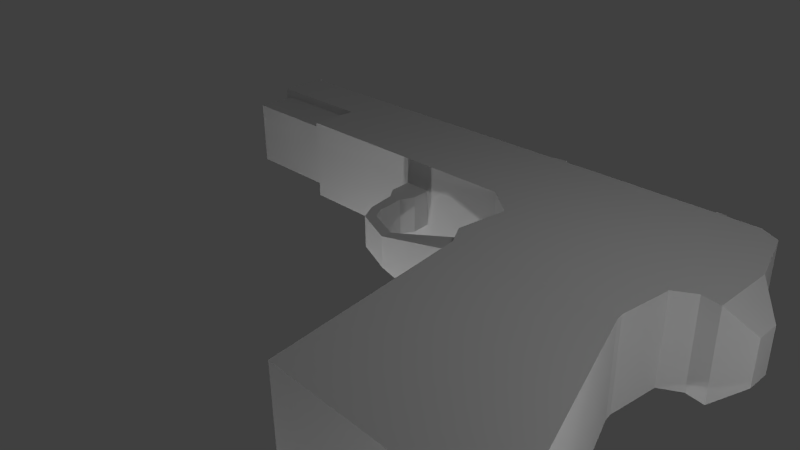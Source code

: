# Source: Radom_Vis.blend  (saved by Blender 2.71.0; exported with 4.5.12 LTS)
import bpy
from mathutils import Matrix  # noqa: F401  (used for matrix-valued properties, if any)

bpy.ops.wm.read_factory_settings(use_empty=True)
scene = bpy.context.scene
scene.name = 'Scene'

# ---- collections
col_collection_1 = bpy.data.collections.new('Collection 1'); scene.collection.children.link(col_collection_1)

# ---- materials (node trees are filled in below, after node groups)
mat_material = bpy.data.materials.new('Material')
mat_material.alpha_threshold = 0.0
mat_material.use_transparent_shadow = False
mat_material.roughness = 0.5
mat_material.line_color = (0.0, 0.0, 0.0, 1.0)

# ---- material node trees

# ---- world
world_world = bpy.data.worlds.new('World'); scene.world = world_world
world_world.color = (0.05088, 0.05088, 0.05088)
world_world.use_sun_shadow = False
world_world.sun_shadow_jitter_overblur = 0.0
world_world.cycles.sampling_method = 'MANUAL'
world_world.cycles.sample_map_resolution = 256

# ---- cameras
cam_camera = bpy.data.cameras.new('Camera')
cam_camera.clip_end = 100.0
cam_camera.lens = 35.0
cam_camera.sensor_width = 32.0
cam_camera.sensor_height = 18.0
cam_camera.ortho_scale = 7.314
cam_camera.dof.focus_distance = 0.0
cam_camera.dof.aperture_fstop = 128.0

# ---- lights
light_lamp_006 = bpy.data.lights.new('Lamp.006', 'POINT')
light_lamp_006.transmission_factor = 0.0
light_lamp_006.cutoff_distance = 30.0
light_lamp_006.energy = 100.0
light_lamp_006.shadow_buffer_clip_start = 1.001
light_lamp_006.shadow_soft_size = 0.1
light_lamp_006.shadow_maximum_resolution = 0.006
light_lamp_006.use_absolute_resolution = True
light_lamp_006.cycles.use_multiple_importance_sampling = False
light_lamp_005 = bpy.data.lights.new('Lamp.005', 'POINT')
light_lamp_005.transmission_factor = 0.0
light_lamp_005.cutoff_distance = 30.0
light_lamp_005.energy = 100.0
light_lamp_005.shadow_buffer_clip_start = 1.001
light_lamp_005.shadow_soft_size = 0.1
light_lamp_005.shadow_maximum_resolution = 0.006
light_lamp_005.use_absolute_resolution = True
light_lamp_005.cycles.use_multiple_importance_sampling = False
light_lamp_004 = bpy.data.lights.new('Lamp.004', 'POINT')
light_lamp_004.transmission_factor = 0.0
light_lamp_004.cutoff_distance = 30.0
light_lamp_004.energy = 100.0
light_lamp_004.shadow_buffer_clip_start = 1.001
light_lamp_004.shadow_soft_size = 0.1
light_lamp_004.shadow_maximum_resolution = 0.006
light_lamp_004.use_absolute_resolution = True
light_lamp_004.cycles.use_multiple_importance_sampling = False
light_lamp_003 = bpy.data.lights.new('Lamp.003', 'POINT')
light_lamp_003.transmission_factor = 0.0
light_lamp_003.cutoff_distance = 30.0
light_lamp_003.energy = 100.0
light_lamp_003.shadow_buffer_clip_start = 1.001
light_lamp_003.shadow_soft_size = 0.1
light_lamp_003.shadow_maximum_resolution = 0.006
light_lamp_003.use_absolute_resolution = True
light_lamp_003.cycles.use_multiple_importance_sampling = False
light_lamp_002 = bpy.data.lights.new('Lamp.002', 'POINT')
light_lamp_002.transmission_factor = 0.0
light_lamp_002.cutoff_distance = 30.0
light_lamp_002.energy = 100.0
light_lamp_002.shadow_buffer_clip_start = 1.001
light_lamp_002.shadow_soft_size = 0.1
light_lamp_002.shadow_maximum_resolution = 0.006
light_lamp_002.use_absolute_resolution = True
light_lamp_002.cycles.use_multiple_importance_sampling = False
light_lamp_001 = bpy.data.lights.new('Lamp.001', 'POINT')
light_lamp_001.transmission_factor = 0.0
light_lamp_001.cutoff_distance = 30.0
light_lamp_001.energy = 100.0
light_lamp_001.shadow_buffer_clip_start = 1.001
light_lamp_001.shadow_soft_size = 0.1
light_lamp_001.shadow_maximum_resolution = 0.006
light_lamp_001.use_absolute_resolution = True
light_lamp_001.cycles.use_multiple_importance_sampling = False
light_lamp = bpy.data.lights.new('Lamp', 'POINT')
light_lamp.transmission_factor = 0.0
light_lamp.cutoff_distance = 30.0
light_lamp.energy = 100.0
light_lamp.shadow_buffer_clip_start = 1.001
light_lamp.shadow_soft_size = 0.1
light_lamp.shadow_maximum_resolution = 0.006
light_lamp.use_absolute_resolution = True
light_lamp.cycles.use_multiple_importance_sampling = False

# ---- meshes
me_cube = bpy.data.meshes.new('Cube')
me_cube.from_pydata([(3.887, 1.065, -0.8268), (3.887, -0.8734, -0.8268), (-1.053, -0.8734, -0.8268), (-1.053, 1.065, -0.8268), (3.887, 1.065, 0.8268), (3.887, -0.8734, 0.8268), (-1.053, -0.8734, 0.8268), (-1.053, 1.065, 0.8268), (4.481, 1.071, -0.8268), (4.481, -1.339, -0.8268), (4.481, 1.071, 0.8268), (4.481, -1.339, 0.8268), (7.717, 1.04, -0.8268), (7.717, -1.653, -0.8268), (7.717, 1.04, 0.8268), (7.717, -1.653, 0.8268), (8.081, 0.8342, -0.8268), (8.081, -1.447, -0.8268), (8.081, 0.8342, 0.8268), (8.081, -1.447, 0.8268), (8.426, -0.2996, -0.8268), (8.426, -1.501, -0.8268), (8.426, -0.2996, 0.8268), (8.426, -1.501, 0.8268), (8.904, -0.7922, -0.4134), (8.904, -1.238, -0.4134), (8.904, -0.7922, 0.4134), (8.904, -1.238, 0.4134), (4.385, -2.325, -0.8268), (4.385, -2.325, 0.8268), (7.621, -2.639, -0.8268), (7.621, -2.639, 0.8268), (4.625, -2.715, -0.8268), (4.625, -2.715, 0.8268), (7.647, -2.782, -0.8268), (7.647, -2.782, 0.8268), (5.442, -6.738, -1.016), (5.442, -6.738, 1.016), (9.157, -6.821, -1.016), (9.157, -6.821, 1.016), (4.385, -2.325, -0.7148), (4.625, -2.715, -0.7148), (4.385, -2.325, 0.658), (4.625, -2.715, 0.658), (2.949, -2.47, -0.332), (2.94, -2.672, -0.332), (2.949, -2.47, 0.2751), (2.94, -2.672, 0.2751), (2.289, -2.21, -0.332), (2.151, -2.358, -0.332), (2.289, -2.21, 0.2751), (2.151, -2.358, 0.2751), (2.155, -1.99, -0.332), (1.954, -2.013, -0.332), (2.155, -1.99, 0.2751), (1.954, -2.013, 0.2751), (2.153, -1.508, -0.3803), (1.92, -1.534, -0.3803), (2.153, -1.508, 0.3234), (1.92, -1.534, 0.3234), (2.274, -1.249, -0.3809), (1.745, -1.309, -0.3809), (2.274, -1.249, 0.324), (1.745, -1.309, 0.324), (2.219, -0.754, -0.3809), (1.69, -0.8133, -0.3809), (2.219, -0.754, 0.324), (1.69, -0.8133, 0.324), (-1.053, 0.09575, -0.8268), (-1.053, 0.09575, 0.8268), (-3.377, 1.065, -0.8268), (-3.377, 1.065, 0.8268), (-3.377, 0.09575, -0.8268), (-3.377, 0.09575, 0.8268), (-1.053, -0.7177, -0.654), (-1.053, -0.7177, 0.654), (-1.053, 0.2238, -0.654), (-1.053, 0.2238, 0.654), (-3.214, -0.7177, -0.654), (-3.214, -0.7177, 0.654), (-3.214, 0.2238, -0.654), (-3.214, 0.2238, 0.654), (3.887, 1.134, -0.8268), (-2.675, 1.134, -0.319), (3.887, 1.134, 0.8268), (-2.675, 1.134, 0.319), (-3.377, 1.134, -0.8268), (-3.377, 1.134, 0.8268), (-3.18, 1.134, 0.319), (-3.18, 1.134, -0.319), (-2.678, 1.188, -0.319), (-2.678, 1.188, 0.319), (-3.177, 1.266, 0.319), (-3.177, 1.266, -0.319), (6.625, 1.053, 0.8268), (6.625, 1.053, -0.8268), (6.957, 1.05, -0.8268), (6.957, 1.05, 0.8268), (6.625, 1.053, 0.6253), (6.625, 1.053, -0.6253), (6.957, 1.05, -0.6253), (6.957, 1.05, 0.6253), (6.625, 1.053, 0.3126), (6.957, 1.05, 0.3126), (6.625, 1.053, -0.3126), (6.957, 1.05, -0.3126), (6.739, 1.492, 0.6253), (6.739, 1.492, -0.6253), (6.912, 1.49, -0.6253), (6.912, 1.49, 0.6253), (6.739, 1.492, 0.3126), (6.912, 1.49, 0.3126), (6.739, 1.492, -0.3126), (6.912, 1.49, -0.3126), (6.626, 1.159, 0.3126), (6.958, 1.155, 0.3126), (6.626, 1.159, -0.3126), (6.958, 1.155, -0.3126)], [], [(1, 2, 68), (6, 5, 69), (4, 5, 11), (5, 6, 2), (68, 76, 77), (87, 71, 88), (15, 14, 97), (1, 9, 11), (0, 4, 10), (0, 8, 9), (15, 19, 18), (9, 13, 30), (96, 12, 13), (18, 19, 23), (15, 13, 17), (14, 18, 16), (12, 16, 17), (22, 23, 27), (17, 21, 23), (16, 18, 22), (16, 20, 21), (24, 26, 27), (21, 25, 27), (20, 22, 26), (20, 24, 25), (28, 30, 34), (11, 29, 31), (15, 31, 30), (9, 28, 40), (32, 34, 38), (29, 33, 35), (31, 35, 34), (40, 28, 32), (37, 36, 38), (33, 37, 39), (34, 35, 39), (41, 32, 36), (43, 42, 46), (29, 42, 43), (46, 50, 51), (43, 47, 45), (42, 40, 44), (41, 45, 44), (50, 54, 55), (47, 51, 49), (44, 48, 50), (44, 45, 49), (55, 54, 58), (51, 55, 53), (48, 52, 54), (48, 49, 53), (58, 62, 63), (55, 59, 57), (52, 56, 58), (53, 57, 56), (63, 62, 66), (57, 59, 63), (56, 60, 62), (57, 61, 60), (64, 65, 67), (63, 67, 65), (60, 64, 66), (60, 61, 65), (69, 73, 72), (73, 71, 70), (7, 71, 73), (70, 86, 89), (68, 72, 70), (76, 80, 81), (6, 69, 77), (2, 74, 76), (6, 75, 74), (79, 81, 80), (77, 81, 79), (74, 78, 80), (75, 79, 78), (84, 82, 83), (88, 92, 93), (71, 87, 86), (4, 84, 85), (0, 82, 84), (0, 3, 83), (89, 86, 87), (90, 93, 92), (83, 89, 93), (85, 91, 92), (85, 83, 90), (97, 101, 98), (95, 99, 100), (101, 103, 111), (104, 116, 117), (102, 98, 106), (101, 97, 14), (99, 102, 104), (103, 100, 105), (8, 10, 102), (110, 106, 109), (107, 112, 113), (104, 105, 113), (102, 110, 111), (100, 108, 113), (98, 101, 109), (99, 107, 108), (104, 112, 107), (114, 115, 117), (105, 117, 115), (102, 114, 116), (102, 103, 115), (1, 68, 0), (7, 69, 4), (10, 4, 11), (68, 3, 0), (69, 5, 4), (1, 5, 2), (69, 68, 77), (7, 85, 71), (94, 10, 11), (8, 0, 10), (71, 85, 88), (94, 15, 97), (5, 1, 11), (94, 11, 15), (1, 0, 9), (14, 15, 18), (28, 9, 30), (95, 96, 13), (19, 15, 17), (22, 18, 23), (9, 8, 95), (9, 95, 13), (12, 14, 16), (13, 12, 17), (26, 22, 27), (19, 17, 23), (20, 16, 22), (17, 16, 21), (25, 24, 27), (23, 21, 27), (24, 20, 26), (21, 20, 25), (32, 28, 34), (15, 11, 31), (13, 15, 30), (9, 42, 11), (36, 32, 38), (31, 29, 35), (42, 29, 11), (9, 40, 42), (30, 31, 34), (41, 40, 32), (39, 37, 38), (35, 33, 39), (38, 34, 39), (37, 33, 43), (47, 43, 46), (36, 37, 43), (43, 41, 36), (33, 29, 43), (47, 46, 51), (41, 43, 45), (46, 42, 44), (40, 41, 44), (51, 50, 55), (45, 47, 49), (46, 44, 50), (48, 44, 49), (59, 55, 58), (49, 51, 53), (50, 48, 54), (52, 48, 53), (59, 58, 63), (53, 55, 57), (54, 52, 58), (52, 53, 56), (67, 63, 66), (61, 57, 63), (58, 56, 62), (56, 57, 60), (66, 64, 67), (61, 63, 65), (62, 60, 66), (64, 60, 65), (68, 69, 72), (72, 73, 70), (69, 7, 73), (83, 3, 70), (3, 68, 70), (70, 89, 83), (77, 76, 81), (75, 6, 77), (68, 2, 76), (2, 6, 74), (78, 79, 80), (75, 77, 79), (76, 74, 80), (74, 75, 78), (85, 84, 83), (89, 88, 93), (70, 71, 86), (7, 4, 85), (4, 0, 84), (82, 0, 83), (88, 89, 87), (91, 90, 92), (90, 83, 93), (88, 85, 92), (91, 85, 90), (94, 97, 98), (96, 95, 100), (109, 101, 111), (105, 104, 117), (110, 102, 106), (12, 96, 100), (101, 14, 103), (108, 107, 113), (100, 103, 12), (103, 14, 12), (10, 94, 98), (99, 8, 102), (111, 110, 109), (99, 95, 8), (10, 98, 102), (112, 104, 113), (103, 102, 111), (105, 100, 113), (106, 98, 109), (100, 99, 108), (99, 104, 107), (116, 114, 117), (103, 105, 115), (104, 102, 116), (114, 102, 115)])
_uv = me_cube.uv_layers.new(name='UVMap')
_uv.uv.foreach_set('vector', [0.2962, 0.6936, 0.2962, 0.8772, 0.2609, 0.8772, 0.168, 0.7703, 0.168, 0.6461, 0.1918, 0.7703, 0.2157, 0.6461, 0.168, 0.6461, 0.1565, 0.6312, 0.02145, 0.9526, 0.02145, 0.8287, 0.06219, 0.8287, 0.2964, 0.8814, 0.2995, 0.8858, 0.2995, 0.9187, 0.4078, 0.8289, 0.4095, 0.8287, 0.4095, 0.8415, 0.396, 0.8151, 0.4624, 0.8151, 0.4626, 0.8342, 0.06219, 0.9526, 0.06219, 0.9667, 0.02145, 0.9667, 0.153, 0.9342, 0.1123, 0.9342, 0.1123, 0.9193, 0.2256, 0.6936, 0.2254, 0.6716, 0.3132, 0.6716, 0.01375, 0.8347, 0.04823, 0.7726, 0.4298, 0.7726, 0.5837, 0.9561, 0.8454, 0.9307, 0.8377, 0.851, 0.2262, 0.5796, 0.2265, 0.5513, 0.3246, 0.5513, 0.4298, 0.7726, 0.04823, 0.7726, 0.03928, 0.7138, 0.2236, 0.8833, 0.2236, 0.9249, 0.2143, 0.9249, 0.08847, 0.8434, 0.08847, 0.8233, 0.1768, 0.8233, 0.2265, 0.5513, 0.234, 0.5378, 0.3171, 0.5378, 0.2401, 0.7138, 0.03928, 0.7138, 0.08282, 0.633, 0.2143, 0.9249, 0.206, 0.9249, 0.206, 0.8833, 0.1938, 0.8287, 0.2345, 0.8287, 0.2345, 0.8582, 0.234, 0.5378, 0.2753, 0.525, 0.3191, 0.525, 0.2039, 0.8722, 0.2243, 0.8722, 0.2243, 0.8833, 0.206, 0.9249, 0.1938, 0.9145, 0.1938, 0.8937, 0.1938, 0.8582, 0.2345, 0.8582, 0.2243, 0.8722, 0.2753, 0.525, 0.2934, 0.5074, 0.3096, 0.5074, 0.5759, 0.8764, 0.8377, 0.851, 0.8398, 0.8394, 0.5826, 0.959, 0.5753, 0.8833, 0.8237, 0.8592, 0.8348, 0.5152, 0.8348, 0.5962, 0.6982, 0.5962, 0.4557, 0.5136, 0.4557, 0.5384, 0.4529, 0.5384, 0.5954, 0.8449, 0.8398, 0.8394, 0.9619, 0.5128, 0.5753, 0.8833, 0.5937, 0.8534, 0.8257, 0.8483, 0.8348, 0.5962, 0.8348, 0.6084, 0.6982, 0.6084, 0.4529, 0.5384, 0.4557, 0.5384, 0.4557, 0.5481, 0.6236, 0.5472, 0.8408, 0.5472, 0.8408, 0.9509, 0.5937, 0.8534, 0.6565, 0.5447, 0.9416, 0.5383, 0.6982, 0.6084, 0.8348, 0.6084, 0.8505, 0.9638, 0.9913, 0.8021, 0.9913, 0.8132, 0.5943, 0.8319, 0.3799, 0.8689, 0.3869, 0.8779, 0.3714, 0.9106, 0.415, 0.5384, 0.4191, 0.5384, 0.4191, 0.5481, 0.3714, 0.9106, 0.3718, 0.9285, 0.3672, 0.9305, 0.2345, 0.8902, 0.2439, 0.848, 0.2589, 0.848, 0.3022, 0.8814, 0.2683, 0.8814, 0.2778, 0.8454, 0.4002, 0.943, 0.3869, 0.9027, 0.3917, 0.9012, 0.3718, 0.9285, 0.3757, 0.9335, 0.3735, 0.9381, 0.2439, 0.848, 0.2439, 0.8287, 0.2589, 0.8287, 0.2778, 0.8454, 0.2778, 0.8287, 0.2927, 0.8287, 0.3917, 0.9012, 0.3869, 0.9027, 0.3875, 0.8814, 0.3735, 0.9381, 0.3757, 0.9335, 0.3869, 0.9377, 0.3666, 0.8412, 0.3751, 0.8412, 0.3751, 0.8564, 0.3022, 0.8955, 0.308, 0.8955, 0.308, 0.9107, 0.3921, 0.8834, 0.3875, 0.8814, 0.3938, 0.8738, 0.3254, 0.9331, 0.3144, 0.9365, 0.3144, 0.9232, 0.3751, 0.8412, 0.3869, 0.8399, 0.3869, 0.8576, 0.308, 0.8955, 0.3198, 0.8943, 0.3198, 0.912, 0.3938, 0.8738, 0.4047, 0.8689, 0.4072, 0.8741, 0.11, 0.9218, 0.11, 0.9351, 0.09772, 0.9351, 0.3869, 0.8576, 0.3869, 0.8399, 0.3924, 0.8287, 0.3198, 0.8943, 0.3256, 0.883, 0.3256, 0.9232, 0.3254, 0.9272, 0.3364, 0.9232, 0.3364, 0.9365, 0.1931, 0.9272, 0.1801, 0.9272, 0.1801, 0.887, 0.3924, 0.8287, 0.4046, 0.8287, 0.4046, 0.8689, 0.3256, 0.883, 0.3379, 0.883, 0.3379, 0.9232, 0.3144, 0.9232, 0.3144, 0.9366, 0.3022, 0.9366, 0.153, 0.887, 0.153, 0.8287, 0.1938, 0.8287, 0.2601, 0.9318, 0.2362, 0.9318, 0.2362, 0.8902, 0.2157, 0.7703, 0.2157, 0.8287, 0.1919, 0.8287, 0.3402, 0.8957, 0.3385, 0.8957, 0.3392, 0.8829, 0.2609, 0.8772, 0.2609, 0.9636, 0.2256, 0.9636, 0.3344, 0.8287, 0.3344, 0.883, 0.3022, 0.883, 0.1801, 0.9286, 0.1562, 0.9286, 0.153, 0.9243, 0.1801, 0.887, 0.1762, 0.8914, 0.153, 0.8914, 0.1801, 0.9286, 0.1762, 0.9243, 0.1762, 0.8914, 0.08539, 0.9546, 0.06219, 0.9546, 0.06219, 0.9218, 0.2915, 0.8814, 0.2915, 0.9358, 0.2683, 0.9358, 0.3666, 0.8829, 0.3666, 0.9372, 0.3434, 0.9372, 0.3344, 0.8829, 0.3344, 0.8287, 0.3666, 0.8287, 0.451, 0.814, 0.4103, 0.814, 0.4228, 0.6491, 0.3434, 0.899, 0.3402, 0.899, 0.3402, 0.8829, 0.2362, 0.9318, 0.2345, 0.9318, 0.2345, 0.8902, 0.3009, 0.9849, 0.2962, 0.9849, 0.2963, 0.5258, 0.4072, 0.8689, 0.4089, 0.8689, 0.4089, 0.9104, 0.3195, 0.5116, 0.3195, 0.8339, 0.287, 0.9399, 0.2915, 0.8942, 0.2964, 0.8814, 0.2964, 0.923, 0.09772, 0.9378, 0.08539, 0.9378, 0.08539, 0.9218, 0.4075, 0.8287, 0.4078, 0.8414, 0.4046, 0.8414, 0.4048, 0.8414, 0.4062, 0.8415, 0.4078, 0.8541, 0.4102, 0.8459, 0.4102, 0.862, 0.4088, 0.862, 0.1123, 0.8571, 0.1172, 0.8571, 0.1172, 0.8654, 0.153, 0.8654, 0.1481, 0.8654, 0.1481, 0.8571, 0.2992, 0.9341, 0.2915, 0.9341, 0.2915, 0.923, 0.2995, 0.9055, 0.3021, 0.9055, 0.3021, 0.9138, 0.2092, 0.9359, 0.2015, 0.9359, 0.2015, 0.9249, 0.1172, 0.8571, 0.1123, 0.8571, 0.08847, 0.8434, 0.2345, 0.8833, 0.2345, 0.9069, 0.2345, 0.8912, 0.4046, 0.8305, 0.4046, 0.8541, 0.4046, 0.8462, 0.153, 0.9193, 0.1123, 0.9193, 0.1249, 0.8654, 0.3391, 0.9068, 0.3391, 0.899, 0.3434, 0.899, 0.4088, 0.8541, 0.4088, 0.862, 0.4046, 0.862, 0.2236, 0.9069, 0.2318, 0.9069, 0.2306, 0.9179, 0.2318, 0.9179, 0.2291, 0.929, 0.2248, 0.929, 0.2015, 0.9249, 0.2015, 0.936, 0.1938, 0.936, 0.2683, 0.917, 0.2601, 0.917, 0.2613, 0.9059, 0.2683, 0.917, 0.2656, 0.928, 0.2613, 0.928, 0.2345, 0.8912, 0.2236, 0.8912, 0.2236, 0.8833, 0.2601, 0.8902, 0.2683, 0.8902, 0.2683, 0.9059, 0.2995, 0.8814, 0.3021, 0.8814, 0.3021, 0.8972, 0.2345, 0.9069, 0.2319, 0.9069, 0.2319, 0.8912, 0.3021, 0.8972, 0.3021, 0.9055, 0.2995, 0.9055, 0.2962, 0.6936, 0.2609, 0.8772, 0.2256, 0.6936, 0.2157, 0.7703, 0.1918, 0.7703, 0.2157, 0.6461, 0.2159, 0.6312, 0.2157, 0.6461, 0.1565, 0.6312, 0.2609, 0.8772, 0.2256, 0.8772, 0.2256, 0.6936, 0.1918, 0.7703, 0.168, 0.6461, 0.2157, 0.6461, 0.06219, 0.9526, 0.02145, 0.9526, 0.06219, 0.8287, 0.2964, 0.923, 0.2964, 0.8814, 0.2995, 0.9187, 0.4729, 0.7546, 0.4604, 0.7138, 0.4729, 0.6962, 0.2547, 0.7532, 0.2551, 0.8019, 0.2015, 0.8019, 0.153, 0.9193, 0.153, 0.9342, 0.1123, 0.9193, 0.4729, 0.6962, 0.4604, 0.7138, 0.4604, 0.7011, 0.4627, 0.8426, 0.396, 0.8151, 0.4626, 0.8342, 0.02145, 0.9526, 0.06219, 0.9526, 0.02145, 0.9667, 0.2547, 0.7532, 0.2015, 0.8019, 0.1945, 0.7285, 0.2962, 0.6936, 0.2256, 0.6936, 0.3132, 0.6716, 0.4643, 0.8347, 0.01375, 0.8347, 0.4298, 0.7726, 0.5759, 0.8764, 0.5837, 0.9561, 0.8377, 0.851, 0.2261, 0.5919, 0.2262, 0.5796, 0.3246, 0.5513, 0.2143, 0.8833, 0.2236, 0.8833, 0.2143, 0.9249, 0.2401, 0.7138, 0.4298, 0.7726, 0.03928, 0.7138, 0.3132, 0.6716, 0.2254, 0.6716, 0.2261, 0.5919, 0.3132, 0.6716, 0.2261, 0.5919, 0.3246, 0.5513, 0.153, 0.838, 0.08847, 0.8434, 0.1768, 0.8233, 0.3246, 0.5513, 0.2265, 0.5513, 0.3171, 0.5378, 0.1574, 0.633, 0.2401, 0.7138, 0.08282, 0.633, 0.2143, 0.8833, 0.2143, 0.9249, 0.206, 0.8833, 0.1938, 0.8582, 0.1938, 0.8287, 0.2345, 0.8582, 0.3171, 0.5378, 0.234, 0.5378, 0.3191, 0.525, 0.2039, 0.8833, 0.2039, 0.8722, 0.2243, 0.8833, 0.206, 0.8833, 0.206, 0.9249, 0.1938, 0.8937, 0.2039, 0.8722, 0.1938, 0.8582, 0.2243, 0.8722, 0.3191, 0.525, 0.2753, 0.525, 0.3096, 0.5074, 0.5954, 0.8449, 0.5759, 0.8764, 0.8398, 0.8394, 0.831, 0.9349, 0.5826, 0.959, 0.8237, 0.8592, 0.6982, 0.5152, 0.8348, 0.5152, 0.6982, 0.5962, 0.4557, 0.5136, 0.4191, 0.5384, 0.415, 0.5136, 0.6615, 0.5195, 0.5954, 0.8449, 0.9619, 0.5128, 0.8237, 0.8592, 0.5753, 0.8833, 0.8257, 0.8483, 0.4191, 0.5384, 0.415, 0.5384, 0.415, 0.5136, 0.4557, 0.5136, 0.4529, 0.5384, 0.4191, 0.5384, 0.6982, 0.5962, 0.8348, 0.5962, 0.6982, 0.6084, 0.3381, 0.743, 0.3381, 0.6154, 0.3743, 0.743, 0.6236, 0.9509, 0.6236, 0.5472, 0.8408, 0.9509, 0.8257, 0.8483, 0.5937, 0.8534, 0.9416, 0.5383, 0.6826, 0.9638, 0.6982, 0.6084, 0.8505, 0.9638, 0.5943, 0.6313, 0.9913, 0.65, 0.9913, 0.6666, 0.3666, 0.9091, 0.3799, 0.8689, 0.3714, 0.9106, 0.5943, 0.8319, 0.5943, 0.6313, 0.9913, 0.6666, 0.9913, 0.6666, 0.9913, 0.8021, 0.5943, 0.8319, 0.9017, 0.5428, 0.9017, 0.5322, 0.9063, 0.5428, 0.3666, 0.9091, 0.3714, 0.9106, 0.3672, 0.9305, 0.2683, 0.8902, 0.2345, 0.8902, 0.2589, 0.848, 0.2927, 0.8454, 0.3022, 0.8814, 0.2778, 0.8454, 0.3368, 0.8435, 0.3135, 0.8736, 0.285, 0.7344, 0.3672, 0.9305, 0.3718, 0.9285, 0.3735, 0.9381, 0.2589, 0.848, 0.2439, 0.848, 0.2589, 0.8287, 0.2927, 0.8454, 0.2778, 0.8454, 0.2927, 0.8287, 0.3921, 0.8834, 0.3917, 0.9012, 0.3875, 0.8814, 0.3843, 0.943, 0.3735, 0.9381, 0.3869, 0.9377, 0.3666, 0.8564, 0.3666, 0.8412, 0.3751, 0.8564, 0.3022, 0.9107, 0.3022, 0.8955, 0.308, 0.9107, 0.3961, 0.8783, 0.3921, 0.8834, 0.3938, 0.8738, 0.3254, 0.9272, 0.3254, 0.9331, 0.3144, 0.9232, 0.3751, 0.8564, 0.3751, 0.8412, 0.3869, 0.8576, 0.308, 0.9107, 0.308, 0.8955, 0.3198, 0.912, 0.3961, 0.8783, 0.3938, 0.8738, 0.4072, 0.8741, 0.09772, 0.9218, 0.11, 0.9218, 0.09772, 0.9351, 0.3924, 0.8689, 0.3869, 0.8576, 0.3924, 0.8287, 0.3198, 0.912, 0.3198, 0.8943, 0.3256, 0.9232, 0.3254, 0.9331, 0.3254, 0.9272, 0.3364, 0.9365, 0.1931, 0.887, 0.1931, 0.9272, 0.1801, 0.887, 0.3924, 0.8689, 0.3924, 0.8287, 0.4046, 0.8689, 0.3256, 0.9232, 0.3256, 0.883, 0.3379, 0.9232, 0.3022, 0.9232, 0.3144, 0.9232, 0.3022, 0.9366, 0.1938, 0.887, 0.153, 0.887, 0.1938, 0.8287, 0.2601, 0.8902, 0.2601, 0.9318, 0.2362, 0.8902, 0.1918, 0.7703, 0.2157, 0.7703, 0.1919, 0.8287, 0.287, 0.9399, 0.3195, 0.8339, 0.3195, 0.9856, 0.2256, 0.8772, 0.2609, 0.8772, 0.2256, 0.9636, 0.3195, 0.9856, 0.287, 0.9728, 0.287, 0.9399, 0.3022, 0.8287, 0.3344, 0.8287, 0.3022, 0.883, 0.1762, 0.9243, 0.1801, 0.9286, 0.153, 0.9243, 0.1562, 0.887, 0.1801, 0.887, 0.153, 0.8914, 0.1801, 0.887, 0.1801, 0.9286, 0.1762, 0.8914, 0.08539, 0.9218, 0.08539, 0.9546, 0.06219, 0.9218, 0.2683, 0.8814, 0.2915, 0.8814, 0.2683, 0.9358, 0.3434, 0.8829, 0.3666, 0.8829, 0.3434, 0.9372, 0.3666, 0.8829, 0.3344, 0.8829, 0.3666, 0.8287, 0.4385, 0.6491, 0.451, 0.814, 0.4228, 0.6491, 0.3434, 0.8829, 0.3434, 0.899, 0.3402, 0.8829, 0.2362, 0.8902, 0.2362, 0.9318, 0.2345, 0.8902, 0.4729, 0.7546, 0.4729, 0.8787, 0.4604, 0.7138, 0.4072, 0.9104, 0.4072, 0.8689, 0.4089, 0.9104, 0.342, 0.9463, 0.3377, 0.9463, 0.342, 0.5256, 0.2915, 0.9102, 0.2915, 0.8942, 0.2964, 0.923, 0.09772, 0.9218, 0.09772, 0.9378, 0.08539, 0.9218, 0.4062, 0.8288, 0.4075, 0.8287, 0.4046, 0.8414, 0.4046, 0.8541, 0.4048, 0.8414, 0.4078, 0.8541, 0.4088, 0.8459, 0.4102, 0.8459, 0.4088, 0.862, 0.1123, 0.8654, 0.1123, 0.8571, 0.1172, 0.8654, 0.153, 0.8571, 0.153, 0.8654, 0.1481, 0.8571, 0.2992, 0.923, 0.2992, 0.9341, 0.2915, 0.923, 0.2995, 0.9138, 0.2995, 0.9055, 0.3021, 0.9138, 0.2092, 0.9249, 0.2092, 0.9359, 0.2015, 0.9249, 0.153, 0.838, 0.153, 0.8571, 0.1481, 0.8571, 0.1172, 0.8571, 0.08847, 0.8434, 0.1249, 0.8571, 0.4046, 0.8541, 0.4088, 0.8541, 0.4046, 0.862, 0.1481, 0.8571, 0.1249, 0.8571, 0.153, 0.838, 0.1249, 0.8571, 0.08847, 0.8434, 0.153, 0.838, 0.1123, 0.9193, 0.1123, 0.8654, 0.1172, 0.8654, 0.1481, 0.8654, 0.153, 0.9193, 0.1249, 0.8654, 0.3434, 0.9068, 0.3391, 0.9068, 0.3434, 0.899, 0.1481, 0.8654, 0.153, 0.8654, 0.153, 0.9193, 0.1123, 0.9193, 0.1172, 0.8654, 0.1249, 0.8654, 0.2263, 0.9179, 0.2236, 0.9069, 0.2306, 0.9179, 0.2236, 0.9179, 0.2318, 0.9179, 0.2248, 0.929, 0.1938, 0.9249, 0.2015, 0.9249, 0.1938, 0.936, 0.2656, 0.9059, 0.2683, 0.917, 0.2613, 0.9059, 0.2601, 0.917, 0.2683, 0.917, 0.2613, 0.928, 0.2345, 0.8833, 0.2345, 0.8912, 0.2236, 0.8833, 0.2601, 0.9059, 0.2601, 0.8902, 0.2683, 0.9059, 0.2995, 0.8972, 0.2995, 0.8814, 0.3021, 0.8972, 0.2345, 0.8912, 0.2345, 0.9069, 0.2319, 0.8912, 0.2995, 0.8972, 0.3021, 0.8972, 0.2995, 0.9055])
me_cube.materials.append(mat_material)
me_cube.use_remesh_preserve_volume = False
me_cube.use_remesh_preserve_attributes = False
me_cube.use_mirror_vertex_groups = False
me_cube.update()

# ---- objects
ob_lamp_006 = bpy.data.objects.new('Lamp.006', light_lamp_006)
ob_lamp_005 = bpy.data.objects.new('Lamp.005', light_lamp_005)
ob_lamp_004 = bpy.data.objects.new('Lamp.004', light_lamp_004)
ob_lamp_003 = bpy.data.objects.new('Lamp.003', light_lamp_003)
ob_lamp_002 = bpy.data.objects.new('Lamp.002', light_lamp_002)
ob_lamp_001 = bpy.data.objects.new('Lamp.001', light_lamp_001)
ob_cube = bpy.data.objects.new('Cube', me_cube)
ob_lamp = bpy.data.objects.new('Lamp', light_lamp)
ob_camera = bpy.data.objects.new('Camera', cam_camera)

# ---- transforms, parenting, visibility, modifiers, constraints
ob_lamp_006.location = (6.325, 10.46, 0.5208)
ob_lamp_006.rotation_euler = (0.6503, 0.05522, 1.866)
ob_lamp_006.lock_rotations_4d = False
ob_lamp_006.empty_display_type = 'ARROWS'
ob_lamp_006.color = (0.0, 0.0, 0.0, 0.0)
ob_lamp_006.lineart.crease_threshold = 0.0
ob_lamp_005.location = (-9.406, 10.46, 0.5208)
ob_lamp_005.rotation_euler = (0.6503, 0.05522, 1.866)
ob_lamp_005.lock_rotations_4d = False
ob_lamp_005.empty_display_type = 'ARROWS'
ob_lamp_005.color = (0.0, 0.0, 0.0, 0.0)
ob_lamp_005.lineart.crease_threshold = 0.0
ob_lamp_004.location = (0.419, -3.06, -1.858)
ob_lamp_004.rotation_euler = (0.6503, 0.05522, 1.866)
ob_lamp_004.lock_rotations_4d = False
ob_lamp_004.empty_display_type = 'ARROWS'
ob_lamp_004.color = (0.0, 0.0, 0.0, 0.0)
ob_lamp_004.lineart.crease_threshold = 0.0
ob_lamp_003.location = (7.514, -0.9601, 1.247)
ob_lamp_003.rotation_euler = (0.6503, 0.05522, 1.866)
ob_lamp_003.lock_rotations_4d = False
ob_lamp_003.empty_display_type = 'ARROWS'
ob_lamp_003.color = (0.0, 0.0, 0.0, 0.0)
ob_lamp_003.lineart.crease_threshold = 0.0
ob_lamp_002.location = (6.365, -5.655, -0.8557)
ob_lamp_002.rotation_euler = (0.6503, 0.05522, 1.866)
ob_lamp_002.lock_rotations_4d = False
ob_lamp_002.empty_display_type = 'ARROWS'
ob_lamp_002.color = (0.0, 0.0, 0.0, 0.0)
ob_lamp_002.lineart.crease_threshold = 0.0
ob_lamp_001.location = (-0.8093, -0.8319, -3.156)
ob_lamp_001.rotation_euler = (0.6503, 0.05522, 1.866)
ob_lamp_001.lock_rotations_4d = False
ob_lamp_001.empty_display_type = 'ARROWS'
ob_lamp_001.color = (0.0, 0.0, 0.0, 0.0)
ob_lamp_001.lineart.crease_threshold = 0.0
ob_cube.location = (-2.226, 2.168, 0.0)
ob_cube.scale = (0.7598, 0.7598, 0.7598)
ob_cube.lock_rotations_4d = False
ob_cube.empty_display_type = 'ARROWS'
ob_cube.lineart.crease_threshold = 0.0
ob_lamp.location = (4.076, 1.005, 5.904)
ob_lamp.rotation_euler = (0.6503, 0.05522, 1.866)
ob_lamp.lock_rotations_4d = False
ob_lamp.empty_display_type = 'ARROWS'
ob_lamp.color = (0.0, 0.0, 0.0, 0.0)
ob_lamp.lineart.crease_threshold = 0.0
ob_camera.location = (7.481, -6.508, 5.344)
ob_camera.rotation_euler = (1.109, 0.01082, 0.8149)
ob_camera.lock_rotations_4d = False
ob_camera.empty_display_type = 'ARROWS'
ob_camera.color = (0.0, 0.0, 0.0, 0.0)
ob_camera.display_type = 'WIRE'
ob_camera.lineart.crease_threshold = 0.0

# ---- collection membership
col_collection_1.objects.link(ob_lamp_006)
col_collection_1.objects.link(ob_lamp_005)
col_collection_1.objects.link(ob_lamp_004)
col_collection_1.objects.link(ob_lamp_003)
col_collection_1.objects.link(ob_lamp_002)
col_collection_1.objects.link(ob_lamp_001)
col_collection_1.objects.link(ob_cube)
col_collection_1.objects.link(ob_lamp)
col_collection_1.objects.link(ob_camera)

# ---- scene / render settings (as saved in the file)
scene.camera = ob_camera
scene.frame_start = 1; scene.frame_end = 250; scene.frame_set(1)
scene.render.engine = 'BLENDER_EEVEE_NEXT'
scene.render.resolution_percentage = 50
scene.render.dither_intensity = 0.0
scene.cycles.use_denoising = False
scene.cycles.samples = 10
scene.cycles.sampling_pattern = 'TABULATED_SOBOL'
scene.cycles.light_sampling_threshold = 0.0
scene.cycles.use_adaptive_sampling = False
scene.cycles.use_light_tree = False
scene.cycles.blur_glossy = 0.0
scene.cycles.volume_bounces = 1
scene.cycles.pixel_filter_type = 'GAUSSIAN'
scene.cycles.sample_clamp_indirect = 0.0
scene.view_settings.view_transform = 'Standard'
bpy.context.view_layer.update()
